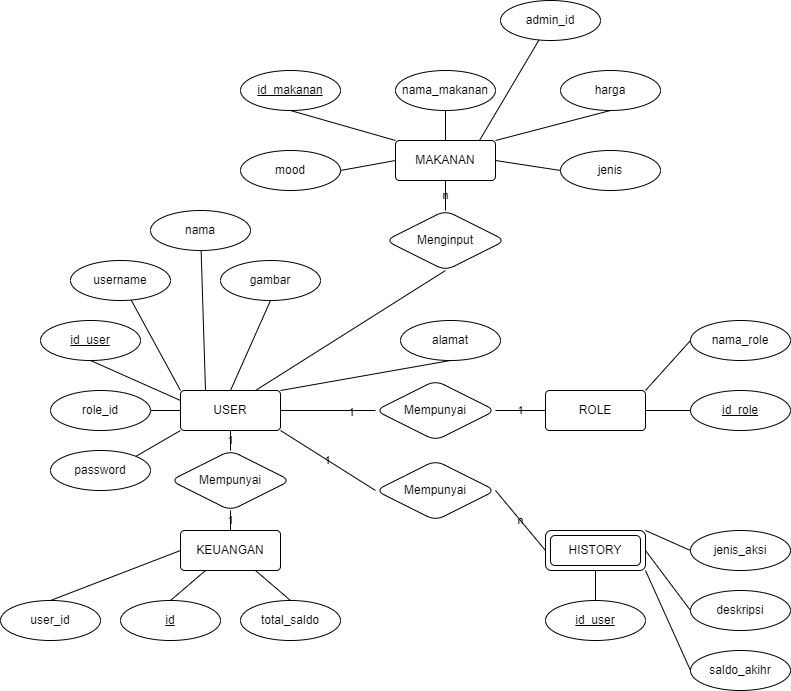

The diagram above was exported from draw.io. Its source (the exported page's mxGraphModel, read from the mxfile embedded in the PNG):
<mxGraphModel dx="1718" dy="450" grid="1" gridSize="10" guides="1" tooltips="1" connect="1" arrows="1" fold="1" page="1" pageScale="1" pageWidth="850" pageHeight="1100" math="0" shadow="0" extFonts="Permanent Marker^https://fonts.googleapis.com/css?family=Permanent+Marker">
  <root>
    <mxCell id="0" />
    <mxCell id="1" parent="0" />
    <mxCell id="2" value="" style="group" vertex="1" connectable="0" parent="1">
      <mxGeometry x="-20" y="600" width="790" height="620" as="geometry" />
    </mxCell>
    <mxCell id="3" value="USER" style="rounded=1;arcSize=10;whiteSpace=wrap;html=1;align=center;labelBackgroundColor=none;" vertex="1" parent="2">
      <mxGeometry x="180" y="320" width="100" height="40" as="geometry" />
    </mxCell>
    <mxCell id="4" value="ROLE" style="rounded=1;arcSize=10;whiteSpace=wrap;html=1;align=center;labelBackgroundColor=none;" vertex="1" parent="2">
      <mxGeometry x="545" y="320" width="100" height="40" as="geometry" />
    </mxCell>
    <mxCell id="5" value="MAKANAN" style="rounded=1;arcSize=10;whiteSpace=wrap;html=1;align=center;labelBackgroundColor=none;" vertex="1" parent="2">
      <mxGeometry x="395" y="70" width="100" height="40" as="geometry" />
    </mxCell>
    <mxCell id="6" value="nama_makanan" style="ellipse;whiteSpace=wrap;html=1;align=center;labelBackgroundColor=none;" vertex="1" parent="2">
      <mxGeometry x="395" width="100" height="40" as="geometry" />
    </mxCell>
    <mxCell id="7" style="edgeStyle=orthogonalEdgeStyle;rounded=0;orthogonalLoop=1;jettySize=auto;html=1;exitX=0.5;exitY=0;exitDx=0;exitDy=0;entryX=0.5;entryY=1;entryDx=0;entryDy=0;endArrow=none;endFill=0;labelBackgroundColor=none;" edge="1" parent="2" source="5" target="6">
      <mxGeometry relative="1" as="geometry" />
    </mxCell>
    <mxCell id="8" value="harga" style="ellipse;whiteSpace=wrap;html=1;align=center;labelBackgroundColor=none;" vertex="1" parent="2">
      <mxGeometry x="560" width="100" height="40" as="geometry" />
    </mxCell>
    <mxCell id="9" style="edgeStyle=none;rounded=0;orthogonalLoop=1;jettySize=auto;html=1;exitX=1;exitY=0;exitDx=0;exitDy=0;entryX=0.5;entryY=1;entryDx=0;entryDy=0;endArrow=none;endFill=0;labelBackgroundColor=none;" edge="1" parent="2" source="5" target="8">
      <mxGeometry relative="1" as="geometry" />
    </mxCell>
    <mxCell id="10" value="id_makanan" style="ellipse;whiteSpace=wrap;html=1;align=center;fontStyle=4;labelBackgroundColor=none;" vertex="1" parent="2">
      <mxGeometry x="240" width="100" height="40" as="geometry" />
    </mxCell>
    <mxCell id="11" style="rounded=0;orthogonalLoop=1;jettySize=auto;html=1;exitX=0;exitY=0;exitDx=0;exitDy=0;entryX=0.5;entryY=1;entryDx=0;entryDy=0;endArrow=none;endFill=0;labelBackgroundColor=none;" edge="1" parent="2" source="5" target="10">
      <mxGeometry relative="1" as="geometry" />
    </mxCell>
    <mxCell id="12" value="jenis" style="ellipse;whiteSpace=wrap;html=1;align=center;labelBackgroundColor=none;" vertex="1" parent="2">
      <mxGeometry x="560" y="80" width="100" height="40" as="geometry" />
    </mxCell>
    <mxCell id="13" style="edgeStyle=none;rounded=0;orthogonalLoop=1;jettySize=auto;html=1;exitX=1;exitY=0.5;exitDx=0;exitDy=0;entryX=0;entryY=0.5;entryDx=0;entryDy=0;endArrow=none;endFill=0;labelBackgroundColor=none;" edge="1" parent="2" source="5" target="12">
      <mxGeometry relative="1" as="geometry" />
    </mxCell>
    <mxCell id="14" value="mood" style="ellipse;whiteSpace=wrap;html=1;align=center;labelBackgroundColor=none;" vertex="1" parent="2">
      <mxGeometry x="240" y="80" width="100" height="40" as="geometry" />
    </mxCell>
    <mxCell id="15" style="edgeStyle=none;rounded=0;orthogonalLoop=1;jettySize=auto;html=1;exitX=0;exitY=0.5;exitDx=0;exitDy=0;entryX=1;entryY=0.5;entryDx=0;entryDy=0;endArrow=none;endFill=0;labelBackgroundColor=none;" edge="1" parent="2" source="5" target="14">
      <mxGeometry relative="1" as="geometry" />
    </mxCell>
    <mxCell id="16" value="nama" style="ellipse;whiteSpace=wrap;html=1;align=center;labelBackgroundColor=none;" vertex="1" parent="2">
      <mxGeometry x="150" y="140" width="100" height="40" as="geometry" />
    </mxCell>
    <mxCell id="17" style="edgeStyle=none;rounded=0;orthogonalLoop=1;jettySize=auto;html=1;endArrow=none;endFill=0;labelBackgroundColor=none;exitX=0.25;exitY=0;exitDx=0;exitDy=0;" edge="1" parent="2" source="3" target="16">
      <mxGeometry relative="1" as="geometry">
        <mxPoint x="230" y="320" as="sourcePoint" />
      </mxGeometry>
    </mxCell>
    <mxCell id="18" value="alamat" style="ellipse;whiteSpace=wrap;html=1;align=center;labelBackgroundColor=none;" vertex="1" parent="2">
      <mxGeometry x="400" y="250" width="100" height="40" as="geometry" />
    </mxCell>
    <mxCell id="19" style="edgeStyle=none;rounded=0;orthogonalLoop=1;jettySize=auto;html=1;exitX=1;exitY=0;exitDx=0;exitDy=0;entryX=0.5;entryY=1;entryDx=0;entryDy=0;endArrow=none;endFill=0;labelBackgroundColor=none;" edge="1" parent="2" source="3" target="18">
      <mxGeometry relative="1" as="geometry" />
    </mxCell>
    <mxCell id="20" value="id_user" style="ellipse;whiteSpace=wrap;html=1;align=center;fontStyle=4;labelBackgroundColor=none;" vertex="1" parent="2">
      <mxGeometry x="40" y="250" width="100" height="40" as="geometry" />
    </mxCell>
    <mxCell id="21" style="edgeStyle=none;rounded=0;orthogonalLoop=1;jettySize=auto;html=1;exitX=0;exitY=0.25;exitDx=0;exitDy=0;entryX=0.5;entryY=1;entryDx=0;entryDy=0;endArrow=none;endFill=0;labelBackgroundColor=none;" edge="1" parent="2" source="3" target="20">
      <mxGeometry relative="1" as="geometry" />
    </mxCell>
    <mxCell id="22" style="edgeStyle=none;rounded=0;orthogonalLoop=1;jettySize=auto;html=1;entryX=0;entryY=0;entryDx=0;entryDy=0;endArrow=none;endFill=0;" edge="1" parent="2" source="23" target="3">
      <mxGeometry relative="1" as="geometry" />
    </mxCell>
    <mxCell id="23" value="username" style="ellipse;whiteSpace=wrap;html=1;align=center;labelBackgroundColor=none;" vertex="1" parent="2">
      <mxGeometry x="70" y="190" width="100" height="40" as="geometry" />
    </mxCell>
    <mxCell id="24" style="edgeStyle=none;rounded=0;orthogonalLoop=1;jettySize=auto;html=1;exitX=1;exitY=0;exitDx=0;exitDy=0;entryX=0;entryY=1;entryDx=0;entryDy=0;endArrow=none;endFill=0;" edge="1" parent="2" source="25" target="3">
      <mxGeometry relative="1" as="geometry" />
    </mxCell>
    <mxCell id="25" value="password" style="ellipse;whiteSpace=wrap;html=1;align=center;labelBackgroundColor=none;" vertex="1" parent="2">
      <mxGeometry x="50" y="380" width="100" height="40" as="geometry" />
    </mxCell>
    <mxCell id="26" value="&lt;u&gt;id_role&lt;/u&gt;" style="ellipse;whiteSpace=wrap;html=1;align=center;labelBackgroundColor=none;" vertex="1" parent="2">
      <mxGeometry x="690" y="320" width="100" height="40" as="geometry" />
    </mxCell>
    <mxCell id="27" style="edgeStyle=none;rounded=0;orthogonalLoop=1;jettySize=auto;html=1;exitX=1;exitY=0.5;exitDx=0;exitDy=0;endArrow=none;endFill=0;labelBackgroundColor=none;" edge="1" parent="2" source="4" target="26">
      <mxGeometry relative="1" as="geometry" />
    </mxCell>
    <mxCell id="28" value="jenis_aksi" style="ellipse;whiteSpace=wrap;html=1;align=center;labelBackgroundColor=none;" vertex="1" parent="2">
      <mxGeometry x="690" y="460" width="100" height="40" as="geometry" />
    </mxCell>
    <mxCell id="29" value="deskripsi" style="ellipse;whiteSpace=wrap;html=1;align=center;labelBackgroundColor=none;" vertex="1" parent="2">
      <mxGeometry x="690" y="520" width="100" height="40" as="geometry" />
    </mxCell>
    <mxCell id="30" style="edgeStyle=none;rounded=0;orthogonalLoop=1;jettySize=auto;html=1;exitX=1;exitY=0;exitDx=0;exitDy=0;entryX=0;entryY=0.5;entryDx=0;entryDy=0;endArrow=none;endFill=0;labelBackgroundColor=none;" edge="1" parent="2" source="32" target="28">
      <mxGeometry relative="1" as="geometry" />
    </mxCell>
    <mxCell id="31" style="edgeStyle=none;rounded=0;orthogonalLoop=1;jettySize=auto;html=1;exitX=1;exitY=0.5;exitDx=0;exitDy=0;entryX=0;entryY=0.5;entryDx=0;entryDy=0;endArrow=none;endFill=0;labelBackgroundColor=none;" edge="1" parent="2" source="32" target="29">
      <mxGeometry relative="1" as="geometry" />
    </mxCell>
    <mxCell id="32" value="HISTORY" style="shape=ext;margin=3;double=1;whiteSpace=wrap;html=1;align=center;rounded=1;labelBackgroundColor=none;" vertex="1" parent="2">
      <mxGeometry x="545" y="460" width="100" height="40" as="geometry" />
    </mxCell>
    <mxCell id="33" value="saldo_akihr" style="ellipse;whiteSpace=wrap;html=1;align=center;rounded=1;labelBackgroundColor=none;" vertex="1" parent="2">
      <mxGeometry x="690" y="580" width="100" height="40" as="geometry" />
    </mxCell>
    <mxCell id="34" style="edgeStyle=none;rounded=0;orthogonalLoop=1;jettySize=auto;html=1;exitX=1;exitY=1;exitDx=0;exitDy=0;entryX=0;entryY=0.5;entryDx=0;entryDy=0;endArrow=none;endFill=0;labelBackgroundColor=none;" edge="1" parent="2" source="32" target="33">
      <mxGeometry relative="1" as="geometry" />
    </mxCell>
    <mxCell id="35" value="id_user" style="ellipse;whiteSpace=wrap;html=1;align=center;fontStyle=4;rounded=1;labelBackgroundColor=none;" vertex="1" parent="2">
      <mxGeometry x="545" y="530" width="100" height="40" as="geometry" />
    </mxCell>
    <mxCell id="36" style="edgeStyle=none;rounded=0;orthogonalLoop=1;jettySize=auto;html=1;exitX=0.5;exitY=1;exitDx=0;exitDy=0;endArrow=none;endFill=0;labelBackgroundColor=none;" edge="1" parent="2" source="32" target="35">
      <mxGeometry relative="1" as="geometry" />
    </mxCell>
    <mxCell id="37" style="edgeStyle=none;rounded=0;orthogonalLoop=1;jettySize=auto;html=1;exitX=0.75;exitY=1;exitDx=0;exitDy=0;entryX=0.5;entryY=0;entryDx=0;entryDy=0;endArrow=none;endFill=0;labelBackgroundColor=none;" edge="1" parent="2" target="38">
      <mxGeometry relative="1" as="geometry">
        <mxPoint x="255" y="500" as="sourcePoint" />
      </mxGeometry>
    </mxCell>
    <mxCell id="38" value="total_saldo" style="ellipse;whiteSpace=wrap;html=1;align=center;rounded=1;labelBackgroundColor=none;" vertex="1" parent="2">
      <mxGeometry x="240" y="530" width="100" height="40" as="geometry" />
    </mxCell>
    <mxCell id="39" value="id" style="ellipse;whiteSpace=wrap;html=1;align=center;fontStyle=4;rounded=1;labelBackgroundColor=none;" vertex="1" parent="2">
      <mxGeometry x="120" y="530" width="100" height="40" as="geometry" />
    </mxCell>
    <mxCell id="40" value="Menginput" style="shape=rhombus;perimeter=rhombusPerimeter;whiteSpace=wrap;html=1;align=center;rounded=1;labelBackgroundColor=none;" vertex="1" parent="2">
      <mxGeometry x="385" y="140" width="120" height="60" as="geometry" />
    </mxCell>
    <mxCell id="41" style="edgeStyle=none;rounded=0;orthogonalLoop=1;jettySize=auto;html=1;exitX=0.75;exitY=0;exitDx=0;exitDy=0;entryX=0.5;entryY=1;entryDx=0;entryDy=0;endArrow=none;endFill=0;" edge="1" parent="2" source="3" target="40">
      <mxGeometry relative="1" as="geometry" />
    </mxCell>
    <mxCell id="42" value="n" style="edgeStyle=none;rounded=0;orthogonalLoop=1;jettySize=auto;html=1;endArrow=none;endFill=0;labelBackgroundColor=none;" edge="1" parent="2" source="5" target="40">
      <mxGeometry relative="1" as="geometry" />
    </mxCell>
    <mxCell id="43" value="1" style="edgeStyle=none;rounded=0;orthogonalLoop=1;jettySize=auto;html=1;exitX=1;exitY=0.5;exitDx=0;exitDy=0;entryX=0;entryY=0.5;entryDx=0;entryDy=0;endArrow=none;endFill=0;labelBackgroundColor=none;" edge="1" parent="2" source="44" target="4">
      <mxGeometry relative="1" as="geometry" />
    </mxCell>
    <mxCell id="44" value="Mempunyai" style="shape=rhombus;perimeter=rhombusPerimeter;whiteSpace=wrap;html=1;align=center;rounded=1;labelBackgroundColor=none;" vertex="1" parent="2">
      <mxGeometry x="375" y="310" width="120" height="60" as="geometry" />
    </mxCell>
    <mxCell id="45" style="edgeStyle=none;rounded=0;orthogonalLoop=1;jettySize=auto;html=1;entryX=0;entryY=0.5;entryDx=0;entryDy=0;endArrow=none;endFill=0;labelBackgroundColor=none;" edge="1" parent="2" source="3" target="44">
      <mxGeometry relative="1" as="geometry" />
    </mxCell>
    <mxCell id="46" value="1" style="edgeLabel;html=1;align=center;verticalAlign=middle;resizable=0;points=[];labelBackgroundColor=none;" vertex="1" connectable="0" parent="45">
      <mxGeometry x="0.4737" y="-1" relative="1" as="geometry">
        <mxPoint as="offset" />
      </mxGeometry>
    </mxCell>
    <mxCell id="47" value="Mempunyai" style="shape=rhombus;perimeter=rhombusPerimeter;whiteSpace=wrap;html=1;align=center;rounded=1;labelBackgroundColor=none;" vertex="1" parent="2">
      <mxGeometry x="170" y="380" width="120" height="60" as="geometry" />
    </mxCell>
    <mxCell id="48" value="1" style="edgeStyle=none;rounded=0;orthogonalLoop=1;jettySize=auto;html=1;exitX=0.5;exitY=1;exitDx=0;exitDy=0;entryX=0.5;entryY=0;entryDx=0;entryDy=0;endArrow=none;endFill=0;labelBackgroundColor=none;" edge="1" parent="2" source="3" target="47">
      <mxGeometry relative="1" as="geometry" />
    </mxCell>
    <mxCell id="49" value="n" style="edgeStyle=none;rounded=0;orthogonalLoop=1;jettySize=auto;html=1;exitX=1;exitY=0.5;exitDx=0;exitDy=0;entryX=0;entryY=0.5;entryDx=0;entryDy=0;endArrow=none;endFill=0;labelBackgroundColor=none;" edge="1" parent="2" source="50" target="32">
      <mxGeometry relative="1" as="geometry" />
    </mxCell>
    <mxCell id="50" value="Mempunyai" style="shape=rhombus;perimeter=rhombusPerimeter;whiteSpace=wrap;html=1;align=center;rounded=1;labelBackgroundColor=none;" vertex="1" parent="2">
      <mxGeometry x="375" y="390" width="120" height="60" as="geometry" />
    </mxCell>
    <mxCell id="51" value="1" style="edgeStyle=none;rounded=0;orthogonalLoop=1;jettySize=auto;html=1;exitX=1;exitY=1;exitDx=0;exitDy=0;entryX=0;entryY=0.5;entryDx=0;entryDy=0;endArrow=none;endFill=0;labelBackgroundColor=none;" edge="1" parent="2" source="3" target="50">
      <mxGeometry relative="1" as="geometry" />
    </mxCell>
    <mxCell id="52" value="user_id" style="ellipse;whiteSpace=wrap;html=1;align=center;rounded=1;labelBackgroundColor=none;" vertex="1" parent="2">
      <mxGeometry y="530" width="100" height="40" as="geometry" />
    </mxCell>
    <mxCell id="53" value="KEUANGAN" style="rounded=1;arcSize=10;whiteSpace=wrap;html=1;align=center;" vertex="1" parent="2">
      <mxGeometry x="180" y="460" width="100" height="40" as="geometry" />
    </mxCell>
    <mxCell id="54" style="edgeStyle=none;rounded=0;orthogonalLoop=1;jettySize=auto;html=1;exitX=0.25;exitY=1;exitDx=0;exitDy=0;entryX=0.5;entryY=0;entryDx=0;entryDy=0;endArrow=none;endFill=0;labelBackgroundColor=none;" edge="1" parent="2" source="53" target="39">
      <mxGeometry relative="1" as="geometry">
        <mxPoint x="205" y="500" as="sourcePoint" />
      </mxGeometry>
    </mxCell>
    <mxCell id="55" value="1" style="edgeStyle=none;rounded=0;orthogonalLoop=1;jettySize=auto;html=1;exitX=0.5;exitY=1;exitDx=0;exitDy=0;entryX=0.5;entryY=0;entryDx=0;entryDy=0;endArrow=none;endFill=0;labelBackgroundColor=none;" edge="1" parent="2" source="47" target="53">
      <mxGeometry relative="1" as="geometry">
        <mxPoint x="230" y="460" as="targetPoint" />
      </mxGeometry>
    </mxCell>
    <mxCell id="56" style="rounded=0;orthogonalLoop=1;jettySize=auto;html=1;exitX=0.5;exitY=0;exitDx=0;exitDy=0;entryX=0;entryY=0.5;entryDx=0;entryDy=0;endArrow=none;endFill=0;" edge="1" parent="2" source="52" target="53">
      <mxGeometry relative="1" as="geometry">
        <mxPoint x="180" y="480" as="targetPoint" />
      </mxGeometry>
    </mxCell>
    <mxCell id="57" style="edgeStyle=none;rounded=0;orthogonalLoop=1;jettySize=auto;html=1;exitX=0.5;exitY=1;exitDx=0;exitDy=0;entryX=0.5;entryY=0;entryDx=0;entryDy=0;endArrow=none;endFill=0;" edge="1" parent="2" source="58" target="3">
      <mxGeometry relative="1" as="geometry" />
    </mxCell>
    <mxCell id="58" value="gambar" style="ellipse;whiteSpace=wrap;html=1;align=center;labelBackgroundColor=none;" vertex="1" parent="2">
      <mxGeometry x="220" y="190" width="100" height="40" as="geometry" />
    </mxCell>
    <mxCell id="59" style="edgeStyle=none;rounded=0;orthogonalLoop=1;jettySize=auto;html=1;exitX=1;exitY=0.5;exitDx=0;exitDy=0;entryX=0;entryY=0.5;entryDx=0;entryDy=0;endArrow=none;endFill=0;" edge="1" parent="2" source="60" target="3">
      <mxGeometry relative="1" as="geometry" />
    </mxCell>
    <mxCell id="60" value="role_id" style="ellipse;whiteSpace=wrap;html=1;align=center;labelBackgroundColor=none;" vertex="1" parent="2">
      <mxGeometry x="50" y="320" width="100" height="40" as="geometry" />
    </mxCell>
    <mxCell id="61" value="nama_role" style="ellipse;whiteSpace=wrap;html=1;align=center;labelBackgroundColor=none;" vertex="1" parent="2">
      <mxGeometry x="690" y="250" width="100" height="40" as="geometry" />
    </mxCell>
    <mxCell id="62" style="edgeStyle=none;rounded=0;orthogonalLoop=1;jettySize=auto;html=1;exitX=1;exitY=0;exitDx=0;exitDy=0;entryX=0;entryY=0.5;entryDx=0;entryDy=0;endArrow=none;endFill=0;" edge="1" parent="2" source="4" target="61">
      <mxGeometry relative="1" as="geometry" />
    </mxCell>
    <mxCell id="63" style="rounded=0;orthogonalLoop=1;jettySize=auto;html=1;entryX=0.84;entryY=0;entryDx=0;entryDy=0;entryPerimeter=0;endArrow=none;endFill=0;" edge="1" source="64" target="5" parent="1">
      <mxGeometry relative="1" as="geometry" />
    </mxCell>
    <mxCell id="64" value="admin_id" style="ellipse;whiteSpace=wrap;html=1;align=center;labelBackgroundColor=none;" vertex="1" parent="1">
      <mxGeometry x="480" y="530" width="100" height="40" as="geometry" />
    </mxCell>
  </root>
</mxGraphModel>